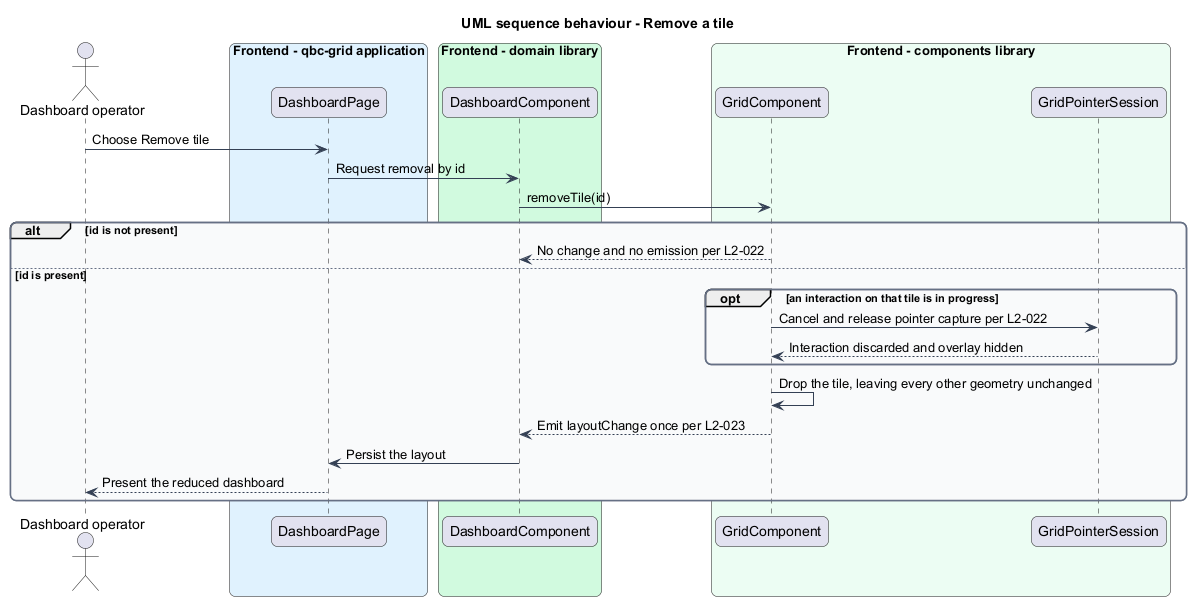

The diagram above was rendered by PlantUML. Its source (embedded in the PNG):
@startuml
title UML sequence behaviour - Remove a tile
skinparam backgroundColor #FFFFFF
skinparam shadowing false
skinparam roundcorner 12
skinparam defaultFontName Arial
skinparam ArrowColor #344054
skinparam rectangle {
  BorderColor #344054
  FontColor #101828
}
skinparam package {
  BorderColor #667085
  FontColor #101828
  BackgroundColor #F9FAFB
}
actor "Dashboard operator" as actor
box "Frontend - qbc-grid application" #E0F2FE
  participant "DashboardPage" as page
end box
box "Frontend - domain library" #D1FADF
  participant "DashboardComponent" as dashboard
end box
box "Frontend - components library" #ECFDF3
  participant "GridComponent" as grid
  participant "GridPointerSession" as session
end box

actor -> page : Choose Remove tile
page -> dashboard : Request removal by id
dashboard -> grid : removeTile(id)
alt id is not present
  grid --> dashboard : No change and no emission per L2-022
else id is present
  opt an interaction on that tile is in progress
    grid -> session : Cancel and release pointer capture per L2-022
    session --> grid : Interaction discarded and overlay hidden
  end
  grid -> grid : Drop the tile, leaving every other geometry unchanged
  grid --> dashboard : Emit layoutChange once per L2-023
  dashboard -> page : Persist the layout
  page --> actor : Present the reduced dashboard
end
@enduml